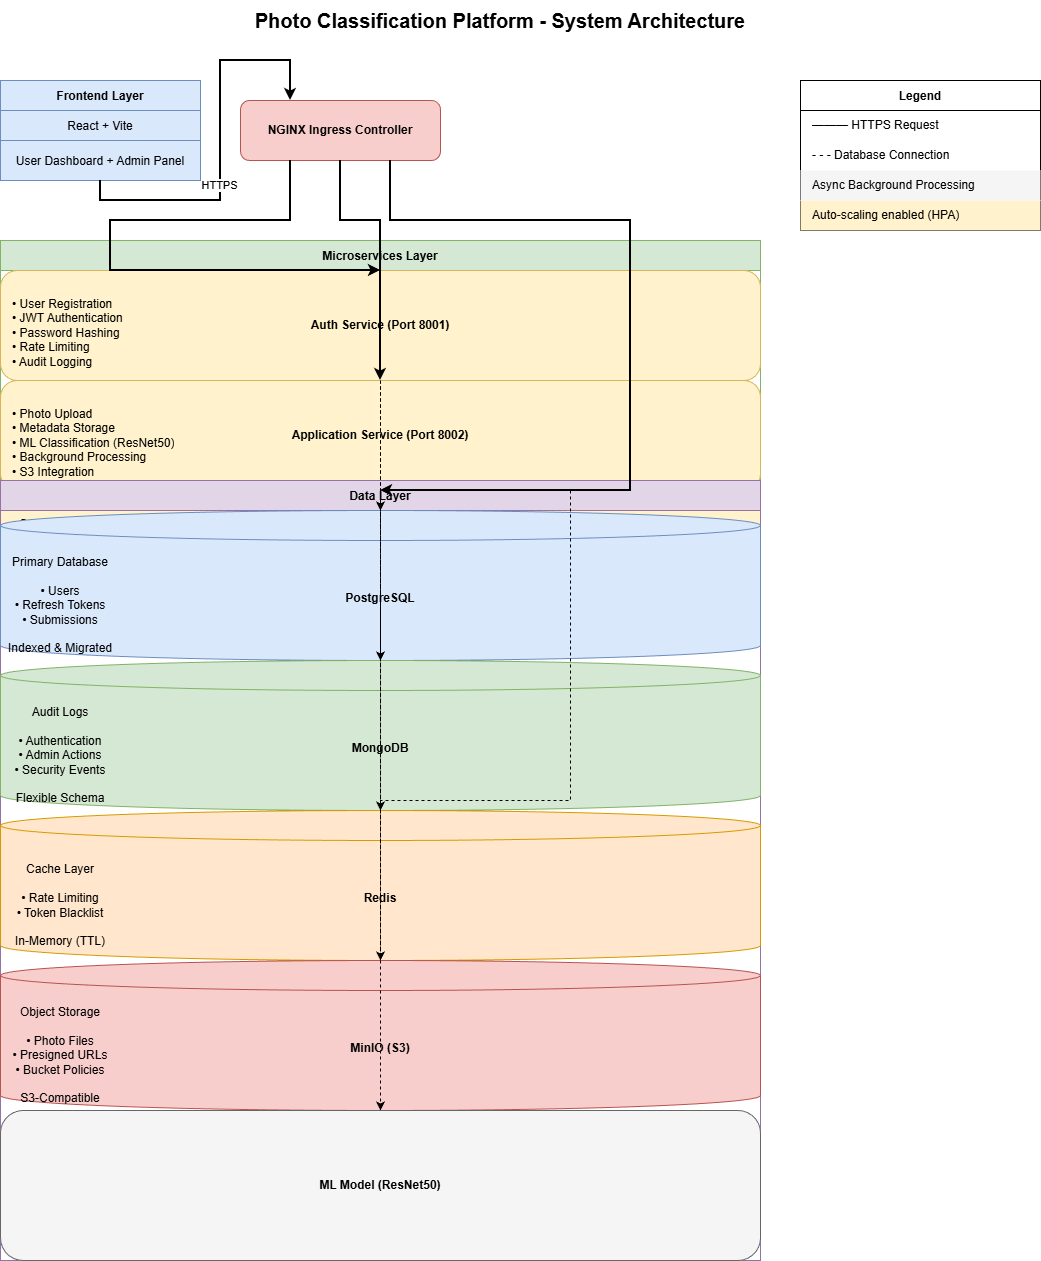

The diagram above was exported from draw.io. Its source (the exported page's mxGraphModel, read from the mxfile embedded in the PNG):
<mxGraphModel dx="1426" dy="749" grid="1" gridSize="10" guides="1" tooltips="1" connect="1" arrows="1" fold="1" page="1" pageScale="1" pageWidth="850" pageHeight="1100" math="0" shadow="0">
  <root>
    <mxCell id="0" />
    <mxCell id="1" parent="0" />
    <mxCell id="FHnvylxW98_v3TVX_GWM-1" parent="1" style="text;html=1;strokeColor=none;fillColor=none;align=center;verticalAlign=middle;whiteSpace=wrap;rounded=0;fontSize=20;fontStyle=1" value="Photo Classification Platform - System Architecture" vertex="1">
      <mxGeometry height="40" width="600" x="280" y="20" as="geometry" />
    </mxCell>
    <mxCell id="FHnvylxW98_v3TVX_GWM-2" parent="1" style="swimlane;fontStyle=1;childLayout=stackLayout;horizontal=1;startSize=30;horizontalStack=0;resizeParent=1;resizeParentMax=0;resizeLast=0;collapsible=1;marginBottom=0;fillColor=#dae8fc;strokeColor=#6c8ebf;" value="Frontend Layer" vertex="1">
      <mxGeometry height="100" width="200" x="80" y="100" as="geometry" />
    </mxCell>
    <mxCell id="FHnvylxW98_v3TVX_GWM-3" parent="FHnvylxW98_v3TVX_GWM-2" style="text;strokeColor=#6c8ebf;fillColor=#dae8fc;align=center;verticalAlign=middle;spacingLeft=4;spacingRight=4;overflow=hidden;points=[[0,0.5],[1,0.5]];portConstraint=eastwest;rotatable=0;" value="React + Vite" vertex="1">
      <mxGeometry height="30" width="200" y="30" as="geometry" />
    </mxCell>
    <mxCell id="FHnvylxW98_v3TVX_GWM-4" parent="FHnvylxW98_v3TVX_GWM-2" style="text;strokeColor=#6c8ebf;fillColor=#dae8fc;align=center;verticalAlign=middle;spacingLeft=4;spacingRight=4;overflow=hidden;points=[[0,0.5],[1,0.5]];portConstraint=eastwest;rotatable=0;" value="User Dashboard + Admin Panel" vertex="1">
      <mxGeometry height="40" width="200" y="60" as="geometry" />
    </mxCell>
    <mxCell id="FHnvylxW98_v3TVX_GWM-5" parent="1" style="rounded=1;whiteSpace=wrap;html=1;fillColor=#f8cecc;strokeColor=#b85450;fontStyle=1" value="NGINX Ingress Controller" vertex="1">
      <mxGeometry height="60" width="200" x="320" y="120" as="geometry" />
    </mxCell>
    <mxCell id="FHnvylxW98_v3TVX_GWM-6" parent="1" style="swimlane;fontStyle=1;childLayout=stackLayout;horizontal=1;startSize=30;horizontalStack=0;resizeParent=1;resizeParentMax=0;resizeLast=0;collapsible=1;marginBottom=0;fillColor=#d5e8d4;strokeColor=#82b366;" value="Microservices Layer" vertex="1">
      <mxGeometry height="360" width="760" x="80" y="260" as="geometry" />
    </mxCell>
    <mxCell id="FHnvylxW98_v3TVX_GWM-7" parent="FHnvylxW98_v3TVX_GWM-6" style="rounded=1;whiteSpace=wrap;html=1;fillColor=#fff2cc;strokeColor=#d6b656;fontStyle=1" value="Auth Service (Port 8001)" vertex="1">
      <mxGeometry height="110" width="760" y="30" as="geometry" />
    </mxCell>
    <mxCell id="FHnvylxW98_v3TVX_GWM-8" parent="FHnvylxW98_v3TVX_GWM-7" style="text;html=1;align=left;verticalAlign=top;spacingLeft=5;spacingRight=4;overflow=hidden;" value="• User Registration&#10;• JWT Authentication&#10;• Password Hashing&#10;• Rate Limiting&#10;• Audit Logging" vertex="1">
      <mxGeometry height="85" width="210" x="5" y="20" as="geometry" />
    </mxCell>
    <mxCell id="FHnvylxW98_v3TVX_GWM-9" parent="FHnvylxW98_v3TVX_GWM-6" style="rounded=1;whiteSpace=wrap;html=1;fillColor=#fff2cc;strokeColor=#d6b656;fontStyle=1" value="Application Service (Port 8002)" vertex="1">
      <mxGeometry height="110" width="760" y="140" as="geometry" />
    </mxCell>
    <mxCell id="FHnvylxW98_v3TVX_GWM-10" parent="FHnvylxW98_v3TVX_GWM-9" style="text;html=1;align=left;verticalAlign=top;spacingLeft=5;spacingRight=4;overflow=hidden;" value="• Photo Upload&#10;• Metadata Storage&#10;• ML Classification (ResNet50)&#10;• Background Processing&#10;• S3 Integration" vertex="1">
      <mxGeometry height="85" width="210" x="5" y="20" as="geometry" />
    </mxCell>
    <mxCell id="FHnvylxW98_v3TVX_GWM-11" parent="FHnvylxW98_v3TVX_GWM-6" style="rounded=1;whiteSpace=wrap;html=1;fillColor=#fff2cc;strokeColor=#d6b656;fontStyle=1" value="Admin Service (Port 8003)" vertex="1">
      <mxGeometry height="110" width="760" y="250" as="geometry" />
    </mxCell>
    <mxCell id="FHnvylxW98_v3TVX_GWM-12" parent="FHnvylxW98_v3TVX_GWM-11" style="text;html=1;align=left;verticalAlign=top;spacingLeft=5;spacingRight=4;overflow=hidden;" value="• Submission Filtering&#10;• Analytics Dashboard&#10;• Audit Log Viewer&#10;• CSV/JSON Export&#10;• Admin Reports" vertex="1">
      <mxGeometry height="85" width="210" x="5" y="20" as="geometry" />
    </mxCell>
    <mxCell id="FHnvylxW98_v3TVX_GWM-13" parent="1" style="swimlane;fontStyle=1;childLayout=stackLayout;horizontal=1;startSize=30;horizontalStack=0;resizeParent=1;resizeParentMax=0;resizeLast=0;collapsible=1;marginBottom=0;fillColor=#e1d5e7;strokeColor=#9673a6;" value="Data Layer" vertex="1">
      <mxGeometry height="780" width="760" x="80" y="500" as="geometry" />
    </mxCell>
    <mxCell id="FHnvylxW98_v3TVX_GWM-14" parent="FHnvylxW98_v3TVX_GWM-13" style="shape=cylinder3;whiteSpace=wrap;html=1;boundedLbl=1;backgroundOutline=1;size=15;fillColor=#dae8fc;strokeColor=#6c8ebf;fontStyle=1" value="PostgreSQL" vertex="1">
      <mxGeometry height="150" width="760" y="30" as="geometry" />
    </mxCell>
    <mxCell id="FHnvylxW98_v3TVX_GWM-15" parent="FHnvylxW98_v3TVX_GWM-14" style="text;html=1;align=center;verticalAlign=middle;spacingLeft=4;spacingRight=4;overflow=hidden;" value="Primary Database&#10;&#10;• Users&#10;• Refresh Tokens&#10;• Submissions&#10;&#10;Indexed &amp; Migrated" vertex="1">
      <mxGeometry height="110" width="120" y="40" as="geometry" />
    </mxCell>
    <mxCell id="FHnvylxW98_v3TVX_GWM-16" parent="FHnvylxW98_v3TVX_GWM-13" style="shape=cylinder3;whiteSpace=wrap;html=1;boundedLbl=1;backgroundOutline=1;size=15;fillColor=#d5e8d4;strokeColor=#82b366;fontStyle=1" value="MongoDB" vertex="1">
      <mxGeometry height="150" width="760" y="180" as="geometry" />
    </mxCell>
    <mxCell id="FHnvylxW98_v3TVX_GWM-17" parent="FHnvylxW98_v3TVX_GWM-16" style="text;html=1;align=center;verticalAlign=middle;spacingLeft=4;spacingRight=4;overflow=hidden;" value="Audit Logs&#10;&#10;• Authentication&#10;• Admin Actions&#10;• Security Events&#10;&#10;Flexible Schema" vertex="1">
      <mxGeometry height="110" width="120" y="40" as="geometry" />
    </mxCell>
    <mxCell id="FHnvylxW98_v3TVX_GWM-18" parent="FHnvylxW98_v3TVX_GWM-13" style="shape=cylinder3;whiteSpace=wrap;html=1;boundedLbl=1;backgroundOutline=1;size=15;fillColor=#ffe6cc;strokeColor=#d79b00;fontStyle=1" value="Redis" vertex="1">
      <mxGeometry height="150" width="760" y="330" as="geometry" />
    </mxCell>
    <mxCell id="FHnvylxW98_v3TVX_GWM-19" parent="FHnvylxW98_v3TVX_GWM-18" style="text;html=1;align=center;verticalAlign=middle;spacingLeft=4;spacingRight=4;overflow=hidden;" value="Cache Layer&#10;&#10;• Rate Limiting&#10;• Token Blacklist&#10;&#10;In-Memory (TTL)" vertex="1">
      <mxGeometry height="110" width="120" y="40" as="geometry" />
    </mxCell>
    <mxCell id="FHnvylxW98_v3TVX_GWM-20" parent="FHnvylxW98_v3TVX_GWM-13" style="shape=cylinder3;whiteSpace=wrap;html=1;boundedLbl=1;backgroundOutline=1;size=15;fillColor=#f8cecc;strokeColor=#b85450;fontStyle=1" value="MinIO (S3)" vertex="1">
      <mxGeometry height="150" width="760" y="480" as="geometry" />
    </mxCell>
    <mxCell id="FHnvylxW98_v3TVX_GWM-21" parent="FHnvylxW98_v3TVX_GWM-20" style="text;html=1;align=center;verticalAlign=middle;spacingLeft=4;spacingRight=4;overflow=hidden;" value="Object Storage&#10;&#10;• Photo Files&#10;• Presigned URLs&#10;• Bucket Policies&#10;&#10;S3-Compatible" vertex="1">
      <mxGeometry height="110" width="120" y="40" as="geometry" />
    </mxCell>
    <mxCell id="FHnvylxW98_v3TVX_GWM-22" parent="FHnvylxW98_v3TVX_GWM-13" style="rounded=1;whiteSpace=wrap;html=1;fillColor=#f5f5f5;strokeColor=#666666;fontStyle=1" value="ML Model (ResNet50)" vertex="1">
      <mxGeometry height="150" width="760" y="630" as="geometry" />
    </mxCell>
    <mxCell id="FHnvylxW98_v3TVX_GWM-23" edge="1" parent="1" source="FHnvylxW98_v3TVX_GWM-2" style="edgeStyle=orthogonalEdgeStyle;rounded=0;orthogonalLoop=1;jettySize=auto;html=1;exitX=0.5;exitY=1;exitDx=0;exitDy=0;entryX=0.25;entryY=0;entryDx=0;entryDy=0;strokeWidth=2;" target="FHnvylxW98_v3TVX_GWM-5">
      <mxGeometry relative="1" as="geometry" />
    </mxCell>
    <mxCell id="FHnvylxW98_v3TVX_GWM-24" connectable="0" parent="FHnvylxW98_v3TVX_GWM-23" style="edgeLabel;html=1;align=center;verticalAlign=middle;resizable=0;points=[];" value="HTTPS" vertex="1">
      <mxGeometry relative="1" x="-0.2" y="2" as="geometry">
        <mxPoint as="offset" />
      </mxGeometry>
    </mxCell>
    <mxCell id="FHnvylxW98_v3TVX_GWM-25" edge="1" parent="1" source="FHnvylxW98_v3TVX_GWM-5" style="edgeStyle=orthogonalEdgeStyle;rounded=0;orthogonalLoop=1;jettySize=auto;html=1;exitX=0.25;exitY=1;exitDx=0;exitDy=0;entryX=0.5;entryY=0;entryDx=0;entryDy=0;strokeWidth=2;" target="FHnvylxW98_v3TVX_GWM-7">
      <mxGeometry relative="1" as="geometry">
        <Array as="points">
          <mxPoint x="370" y="240" />
          <mxPoint x="190" y="240" />
        </Array>
      </mxGeometry>
    </mxCell>
    <mxCell id="FHnvylxW98_v3TVX_GWM-26" edge="1" parent="1" source="FHnvylxW98_v3TVX_GWM-5" style="edgeStyle=orthogonalEdgeStyle;rounded=0;orthogonalLoop=1;jettySize=auto;html=1;exitX=0.5;exitY=1;exitDx=0;exitDy=0;entryX=0.5;entryY=0;entryDx=0;entryDy=0;strokeWidth=2;" target="FHnvylxW98_v3TVX_GWM-9">
      <mxGeometry relative="1" as="geometry">
        <Array as="points">
          <mxPoint x="420" y="240" />
          <mxPoint x="460" y="240" />
        </Array>
      </mxGeometry>
    </mxCell>
    <mxCell id="FHnvylxW98_v3TVX_GWM-27" edge="1" parent="1" source="FHnvylxW98_v3TVX_GWM-5" style="edgeStyle=orthogonalEdgeStyle;rounded=0;orthogonalLoop=1;jettySize=auto;html=1;exitX=0.75;exitY=1;exitDx=0;exitDy=0;entryX=0.5;entryY=0;entryDx=0;entryDy=0;strokeWidth=2;" target="FHnvylxW98_v3TVX_GWM-11">
      <mxGeometry relative="1" as="geometry">
        <Array as="points">
          <mxPoint x="470" y="240" />
          <mxPoint x="710" y="240" />
        </Array>
      </mxGeometry>
    </mxCell>
    <mxCell id="FHnvylxW98_v3TVX_GWM-28" edge="1" parent="1" source="FHnvylxW98_v3TVX_GWM-7" style="edgeStyle=orthogonalEdgeStyle;rounded=0;orthogonalLoop=1;jettySize=auto;html=1;exitX=0.5;exitY=1;exitDx=0;exitDy=0;entryX=0.5;entryY=0;entryDx=0;entryDy=0;entryPerimeter=0;strokeWidth=1;dashed=1;" target="FHnvylxW98_v3TVX_GWM-14">
      <mxGeometry relative="1" as="geometry" />
    </mxCell>
    <mxCell id="FHnvylxW98_v3TVX_GWM-29" edge="1" parent="1" source="FHnvylxW98_v3TVX_GWM-7" style="edgeStyle=orthogonalEdgeStyle;rounded=0;orthogonalLoop=1;jettySize=auto;html=1;exitX=0.5;exitY=1;exitDx=0;exitDy=0;entryX=0.5;entryY=0;entryDx=0;entryDy=0;entryPerimeter=0;strokeWidth=1;dashed=1;" target="FHnvylxW98_v3TVX_GWM-16">
      <mxGeometry relative="1" as="geometry" />
    </mxCell>
    <mxCell id="FHnvylxW98_v3TVX_GWM-30" edge="1" parent="1" source="FHnvylxW98_v3TVX_GWM-7" style="edgeStyle=orthogonalEdgeStyle;rounded=0;orthogonalLoop=1;jettySize=auto;html=1;exitX=0.5;exitY=1;exitDx=0;exitDy=0;entryX=0.5;entryY=0;entryDx=0;entryDy=0;entryPerimeter=0;strokeWidth=1;dashed=1;" target="FHnvylxW98_v3TVX_GWM-18">
      <mxGeometry relative="1" as="geometry" />
    </mxCell>
    <mxCell id="FHnvylxW98_v3TVX_GWM-31" edge="1" parent="1" source="FHnvylxW98_v3TVX_GWM-9" style="edgeStyle=orthogonalEdgeStyle;rounded=0;orthogonalLoop=1;jettySize=auto;html=1;exitX=0.5;exitY=1;exitDx=0;exitDy=0;entryX=0.5;entryY=0;entryDx=0;entryDy=0;entryPerimeter=0;strokeWidth=1;dashed=1;" target="FHnvylxW98_v3TVX_GWM-14">
      <mxGeometry relative="1" as="geometry" />
    </mxCell>
    <mxCell id="FHnvylxW98_v3TVX_GWM-32" edge="1" parent="1" source="FHnvylxW98_v3TVX_GWM-9" style="edgeStyle=orthogonalEdgeStyle;rounded=0;orthogonalLoop=1;jettySize=auto;html=1;exitX=0.5;exitY=1;exitDx=0;exitDy=0;entryX=0.5;entryY=0;entryDx=0;entryDy=0;entryPerimeter=0;strokeWidth=1;dashed=1;" target="FHnvylxW98_v3TVX_GWM-20">
      <mxGeometry relative="1" as="geometry" />
    </mxCell>
    <mxCell id="FHnvylxW98_v3TVX_GWM-33" edge="1" parent="1" source="FHnvylxW98_v3TVX_GWM-9" style="edgeStyle=orthogonalEdgeStyle;rounded=0;orthogonalLoop=1;jettySize=auto;html=1;exitX=0.75;exitY=1;exitDx=0;exitDy=0;entryX=0.5;entryY=0;entryDx=0;entryDy=0;strokeWidth=1;dashed=1;" target="FHnvylxW98_v3TVX_GWM-22">
      <mxGeometry relative="1" as="geometry" />
    </mxCell>
    <mxCell id="FHnvylxW98_v3TVX_GWM-34" edge="1" parent="1" source="FHnvylxW98_v3TVX_GWM-11" style="edgeStyle=orthogonalEdgeStyle;rounded=0;orthogonalLoop=1;jettySize=auto;html=1;exitX=0.5;exitY=1;exitDx=0;exitDy=0;entryX=0.5;entryY=0;entryDx=0;entryDy=0;entryPerimeter=0;strokeWidth=1;dashed=1;" target="FHnvylxW98_v3TVX_GWM-14">
      <mxGeometry relative="1" as="geometry" />
    </mxCell>
    <mxCell id="FHnvylxW98_v3TVX_GWM-35" edge="1" parent="1" source="FHnvylxW98_v3TVX_GWM-11" style="edgeStyle=orthogonalEdgeStyle;rounded=0;orthogonalLoop=1;jettySize=auto;html=1;exitX=0.5;exitY=1;exitDx=0;exitDy=0;entryX=0.5;entryY=0;entryDx=0;entryDy=0;entryPerimeter=0;strokeWidth=1;dashed=1;" target="FHnvylxW98_v3TVX_GWM-16">
      <mxGeometry relative="1" as="geometry" />
    </mxCell>
    <mxCell id="FHnvylxW98_v3TVX_GWM-36" parent="1" style="swimlane;fontStyle=1;childLayout=stackLayout;horizontal=1;startSize=30;horizontalStack=0;resizeParent=1;resizeParentMax=0;resizeLast=0;collapsible=1;marginBottom=0;" value="Legend" vertex="1">
      <mxGeometry height="150" width="240" x="880" y="100" as="geometry" />
    </mxCell>
    <mxCell id="FHnvylxW98_v3TVX_GWM-37" parent="FHnvylxW98_v3TVX_GWM-36" style="text;html=1;align=left;verticalAlign=middle;spacingLeft=10;spacingRight=4;overflow=hidden;" value="━━━  HTTPS Request" vertex="1">
      <mxGeometry height="30" width="240" y="30" as="geometry" />
    </mxCell>
    <mxCell id="FHnvylxW98_v3TVX_GWM-38" parent="FHnvylxW98_v3TVX_GWM-36" style="text;html=1;align=left;verticalAlign=middle;spacingLeft=10;spacingRight=4;overflow=hidden;" value="- - -   Database Connection" vertex="1">
      <mxGeometry height="30" width="240" y="60" as="geometry" />
    </mxCell>
    <mxCell id="FHnvylxW98_v3TVX_GWM-39" parent="FHnvylxW98_v3TVX_GWM-36" style="text;html=1;align=left;verticalAlign=middle;spacingLeft=10;spacingRight=4;overflow=hidden;fillColor=#f5f5f5;" value="Async Background Processing" vertex="1">
      <mxGeometry height="30" width="240" y="90" as="geometry" />
    </mxCell>
    <mxCell id="FHnvylxW98_v3TVX_GWM-40" parent="FHnvylxW98_v3TVX_GWM-36" style="text;html=1;align=left;verticalAlign=middle;spacingLeft=10;spacingRight=4;overflow=hidden;fillColor=#fff2cc;" value="Auto-scaling enabled (HPA)" vertex="1">
      <mxGeometry height="30" width="240" y="120" as="geometry" />
    </mxCell>
  </root>
</mxGraphModel>